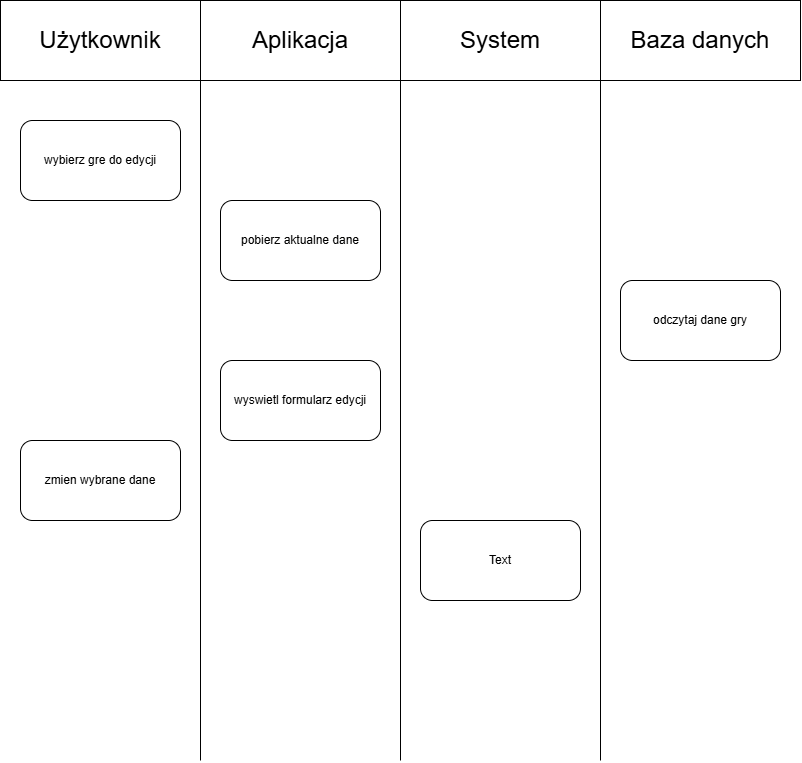

The diagram above was exported from draw.io. Its source (the exported page's mxGraphModel, read from the mxfile embedded in the PNG):
<mxGraphModel dx="1704" dy="943" grid="1" gridSize="10" guides="1" tooltips="1" connect="1" arrows="1" fold="1" page="1" pageScale="1" pageWidth="827" pageHeight="1169" math="0" shadow="0">
  <root>
    <mxCell id="0" />
    <mxCell id="1" parent="0" />
    <mxCell id="r8--8OGZGKipAL2oreER-1" parent="1" style="rounded=0;whiteSpace=wrap;html=1;" value="" vertex="1">
      <mxGeometry height="80" width="200" y="40" as="geometry" />
    </mxCell>
    <mxCell id="r8--8OGZGKipAL2oreER-2" parent="1" style="rounded=0;whiteSpace=wrap;html=1;" value="" vertex="1">
      <mxGeometry height="80" width="200" x="200" y="40" as="geometry" />
    </mxCell>
    <mxCell id="r8--8OGZGKipAL2oreER-3" parent="1" style="rounded=0;whiteSpace=wrap;html=1;" value="" vertex="1">
      <mxGeometry height="80" width="200" x="400" y="40" as="geometry" />
    </mxCell>
    <mxCell id="r8--8OGZGKipAL2oreER-4" parent="1" style="rounded=0;whiteSpace=wrap;html=1;" value="" vertex="1">
      <mxGeometry height="80" width="200" x="600" y="40" as="geometry" />
    </mxCell>
    <mxCell id="r8--8OGZGKipAL2oreER-5" parent="1" style="text;html=1;whiteSpace=wrap;strokeColor=none;fillColor=none;align=center;verticalAlign=middle;rounded=0;" value="&lt;span style=&quot;font-size: 24px;&quot;&gt;Użytkownik&lt;/span&gt;" vertex="1">
      <mxGeometry height="30" width="160" x="20" y="65" as="geometry" />
    </mxCell>
    <mxCell id="r8--8OGZGKipAL2oreER-6" parent="1" style="text;html=1;whiteSpace=wrap;strokeColor=none;fillColor=none;align=center;verticalAlign=middle;rounded=0;" value="&lt;font style=&quot;font-size: 24px;&quot;&gt;Aplikacja&lt;/font&gt;" vertex="1">
      <mxGeometry height="30" width="160" x="220" y="65" as="geometry" />
    </mxCell>
    <mxCell id="r8--8OGZGKipAL2oreER-8" parent="1" style="text;html=1;whiteSpace=wrap;strokeColor=none;fillColor=none;align=center;verticalAlign=middle;rounded=0;" value="&lt;font style=&quot;font-size: 24px;&quot;&gt;System&lt;/font&gt;" vertex="1">
      <mxGeometry height="30" width="160" x="420" y="65" as="geometry" />
    </mxCell>
    <mxCell id="r8--8OGZGKipAL2oreER-9" parent="1" style="text;html=1;whiteSpace=wrap;strokeColor=none;fillColor=none;align=center;verticalAlign=middle;rounded=0;" value="&lt;font style=&quot;font-size: 24px;&quot;&gt;Baza danych&lt;/font&gt;" vertex="1">
      <mxGeometry height="30" width="160" x="620" y="65" as="geometry" />
    </mxCell>
    <mxCell id="r8--8OGZGKipAL2oreER-10" edge="1" parent="1" style="endArrow=none;html=1;rounded=0;defaultLabelBackgroundColor=page;labelPadding=0 4;entryX=0;entryY=1;entryDx=0;entryDy=0;" target="r8--8OGZGKipAL2oreER-2" value="">
      <mxGeometry height="50" relative="1" width="50" as="geometry">
        <mxPoint x="200" y="800" as="sourcePoint" />
        <mxPoint x="440" y="360" as="targetPoint" />
      </mxGeometry>
    </mxCell>
    <mxCell id="r8--8OGZGKipAL2oreER-11" edge="1" parent="1" style="endArrow=none;html=1;rounded=0;defaultLabelBackgroundColor=page;labelPadding=0 4;entryX=0;entryY=1;entryDx=0;entryDy=0;" value="">
      <mxGeometry height="50" relative="1" width="50" as="geometry">
        <mxPoint x="400" y="800" as="sourcePoint" />
        <mxPoint x="400" y="120" as="targetPoint" />
      </mxGeometry>
    </mxCell>
    <mxCell id="r8--8OGZGKipAL2oreER-12" edge="1" parent="1" style="endArrow=none;html=1;rounded=0;defaultLabelBackgroundColor=page;labelPadding=0 4;entryX=0;entryY=1;entryDx=0;entryDy=0;" value="">
      <mxGeometry height="50" relative="1" width="50" as="geometry">
        <mxPoint x="600" y="800" as="sourcePoint" />
        <mxPoint x="600" y="120" as="targetPoint" />
      </mxGeometry>
    </mxCell>
    <mxCell id="r8--8OGZGKipAL2oreER-13" parent="1" style="rounded=1;whiteSpace=wrap;html=1;roundedPerimeter=1;" value="" vertex="1">
      <mxGeometry height="80" width="160" x="20" y="160" as="geometry" />
    </mxCell>
    <mxCell id="r8--8OGZGKipAL2oreER-14" parent="1" style="rounded=1;whiteSpace=wrap;html=1;roundedPerimeter=1;" value="" vertex="1">
      <mxGeometry height="80" width="160" x="220" y="240" as="geometry" />
    </mxCell>
    <mxCell id="r8--8OGZGKipAL2oreER-15" parent="1" style="rounded=1;whiteSpace=wrap;html=1;roundedPerimeter=1;" value="" vertex="1">
      <mxGeometry height="80" width="160" x="220" y="400" as="geometry" />
    </mxCell>
    <mxCell id="r8--8OGZGKipAL2oreER-16" parent="1" style="rounded=1;whiteSpace=wrap;html=1;roundedPerimeter=1;" value="" vertex="1">
      <mxGeometry height="80" width="160" x="20" y="480" as="geometry" />
    </mxCell>
    <mxCell id="r8--8OGZGKipAL2oreER-17" parent="1" style="rounded=1;whiteSpace=wrap;html=1;roundedPerimeter=1;" value="" vertex="1">
      <mxGeometry height="80" width="160" x="620" y="320" as="geometry" />
    </mxCell>
    <mxCell id="r8--8OGZGKipAL2oreER-18" parent="1" style="rounded=1;whiteSpace=wrap;html=1;roundedPerimeter=1;" value="" vertex="1">
      <mxGeometry height="80" width="160" x="420" y="560" as="geometry" />
    </mxCell>
    <mxCell id="r8--8OGZGKipAL2oreER-56" parent="1" style="text;html=1;whiteSpace=wrap;strokeColor=none;fillColor=none;align=center;verticalAlign=middle;rounded=0;" value="wybierz gre do edycji" vertex="1">
      <mxGeometry height="30" width="140" x="30" y="185" as="geometry" />
    </mxCell>
    <mxCell id="r8--8OGZGKipAL2oreER-57" parent="1" style="text;html=1;whiteSpace=wrap;strokeColor=none;fillColor=none;align=center;verticalAlign=middle;rounded=0;" value="pobierz aktualne dane" vertex="1">
      <mxGeometry height="30" width="140" x="230" y="265" as="geometry" />
    </mxCell>
    <mxCell id="r8--8OGZGKipAL2oreER-58" parent="1" style="text;html=1;whiteSpace=wrap;strokeColor=none;fillColor=none;align=center;verticalAlign=middle;rounded=0;" value="odczytaj dane gry" vertex="1">
      <mxGeometry height="30" width="140" x="630" y="345" as="geometry" />
    </mxCell>
    <mxCell id="r8--8OGZGKipAL2oreER-59" parent="1" style="text;html=1;whiteSpace=wrap;strokeColor=none;fillColor=none;align=center;verticalAlign=middle;rounded=0;" value="wyswietl formularz edycji" vertex="1">
      <mxGeometry height="30" width="140" x="230" y="425" as="geometry" />
    </mxCell>
    <mxCell id="r8--8OGZGKipAL2oreER-60" parent="1" style="text;html=1;whiteSpace=wrap;strokeColor=none;fillColor=none;align=center;verticalAlign=middle;rounded=0;" value="zmien wybrane dane" vertex="1">
      <mxGeometry height="30" width="140" x="30" y="505" as="geometry" />
    </mxCell>
    <mxCell id="r8--8OGZGKipAL2oreER-61" parent="1" style="text;html=1;whiteSpace=wrap;strokeColor=none;fillColor=none;align=center;verticalAlign=middle;rounded=0;" value="Text" vertex="1">
      <mxGeometry height="30" width="140" x="430" y="585" as="geometry" />
    </mxCell>
  </root>
</mxGraphModel>